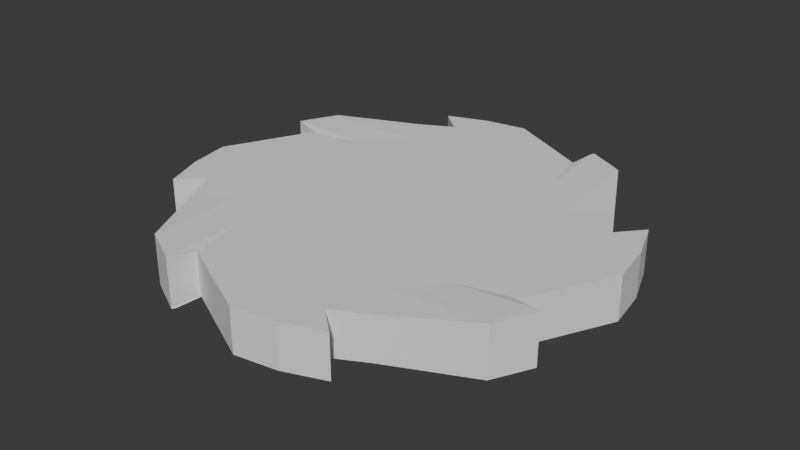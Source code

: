 # Source: top2.blend  (saved by Blender 4.5.90; exported with 4.5.12 LTS)
import bpy
from mathutils import Matrix  # noqa: F401  (used for matrix-valued properties, if any)

bpy.ops.wm.read_factory_settings(use_empty=True)
scene = bpy.context.scene
scene.name = 'Scene'

# ---- collections
col_collection = bpy.data.collections.new('Collection'); scene.collection.children.link(col_collection)

# ---- world
world_world = bpy.data.worlds.new('World'); scene.world = world_world
world_world.use_nodes = True; world_world.node_tree.nodes.clear()
_N = world_world.node_tree.nodes; _L = world_world.node_tree.links
n0 = _N.new('ShaderNodeOutputWorld'); n0.name = 'World Output'; n0.location = (200, 100)
n1 = _N.new('ShaderNodeBackground'); n1.name = 'Background'; n1.location = (-200, 100)
n1.inputs[0].default_value = (0.05088, 0.05088, 0.05088, 1.0)
_L.new(n1.outputs[0], n0.inputs[0])
n0.is_active_output = True
world_world.color = (0.05088, 0.05088, 0.05088)
world_world.sun_shadow_jitter_overblur = 0.0

# ---- meshes
me_circle = bpy.data.meshes.new('Circle')
me_circle.from_pydata([(-0.2588, 0.9659, 0.0), (-0.4423, 0.8969, 0.0), (-0.3319, 0.8012, 0.0), (-0.4818, 0.7211, 0.0), (-0.8344, 0.535, -0.01429), (-0.9227, 0.3619, -0.01429), (-0.8012, 0.3319, 0.0), (-0.9979, -0.0654, 0.0), (-0.9659, -0.2588, 0.0), (-0.8969, -0.4423, 0.0), (-0.8012, -0.3319, 0.0), (-0.7211, -0.4818, 0.0), (-0.535, -0.8344, -0.01429), (-0.3619, -0.9227, -0.01429), (-0.3319, -0.8012, 0.0), (0.0654, -0.9979, 0.0), (0.2588, -0.9659, 0.0), (0.4423, -0.8969, 0.0), (0.3319, -0.8012, 0.0), (0.4818, -0.7211, 0.0), (0.8344, -0.535, -0.01429), (0.9227, -0.3619, -0.01429), (0.8012, -0.3319, 0.0), (0.9979, 0.0654, 0.0), (0.9659, 0.2588, 0.0), (0.8969, 0.4423, 0.0), (0.8012, 0.3319, 0.0), (0.7211, 0.4818, 0.0), (0.535, 0.8344, -0.01429), (0.3619, 0.9227, -0.01429), (0.3319, 0.8012, 0.0), (-0.0654, 0.9979, 0.0), (-1.8e-09, 0.8481, 0.0), (-0.1655, 0.8318, 0.0), (-0.3246, 0.7836, 0.0), (-0.4712, 0.7052, 0.0), (-0.816, 0.5232, -0.01429), (-0.9024, 0.3539, -0.01429), (-0.7836, 0.3246, 0.0), (-0.8318, 0.1655, 0.0), (-0.8481, 2.211e-09, 0.0), (-0.8318, -0.1655, 0.0), (-0.7836, -0.3246, 0.0), (-0.7052, -0.4712, 0.0), (-0.5232, -0.816, -0.01429), (-0.3539, -0.9024, -0.01429), (-0.3246, -0.7836, 0.0), (-0.1655, -0.8318, 0.0), (-1.8e-09, -0.8481, 0.0), (0.1655, -0.8318, 0.0), (0.3246, -0.7836, 0.0), (0.4712, -0.7052, 0.0), (0.816, -0.5232, -0.01429), (0.9024, -0.3539, -0.01429), (0.7836, -0.3246, 0.0), (0.8318, -0.1655, 0.0), (0.8481, 2.211e-09, 0.0), (0.8318, 0.1655, 0.0), (0.7836, 0.3246, 0.0), (0.7052, 0.4712, 0.0), (0.5232, 0.816, -0.01429), (0.3539, 0.9024, -0.01429), (0.3246, 0.7836, 0.0), (0.1655, 0.8318, 0.0), (6.763e-10, 0.6738, 0.0), (-0.1314, 0.6608, 0.0), (-0.2578, 0.6225, 0.0), (-0.3743, 0.5602, 0.0), (-0.4764, 0.4764, 0.0), (-0.5602, 0.3743, 0.0), (-0.6225, 0.2578, 0.0), (-0.6608, 0.1314, 0.0), (-0.6738, 2.14e-09, 0.0), (-0.6608, -0.1314, 0.0), (-0.6225, -0.2578, 0.0), (-0.5602, -0.3743, 0.0), (-0.4764, -0.4764, 0.0), (-0.3743, -0.5602, 0.0), (-0.2578, -0.6225, 0.0), (-0.1314, -0.6608, 0.0), (6.763e-10, -0.6738, 0.0), (0.1314, -0.6608, 0.0), (0.2578, -0.6225, 0.0), (0.3743, -0.5602, 0.0), (0.4764, -0.4764, 0.0), (0.5602, -0.3743, 0.0), (0.6225, -0.2578, 0.0), (0.6608, -0.1314, 0.0), (0.6738, 2.14e-09, 0.0), (0.6608, 0.1314, 0.0), (0.6225, 0.2578, 0.0), (0.5602, 0.3743, 0.0), (0.4764, 0.4764, 0.0), (0.3743, 0.5602, 0.0), (0.2578, 0.6225, 0.0), (0.1314, 0.6608, 0.0), (-6.638e-10, 0.4686, 0.0), (-0.09143, 0.4596, 0.0), (-0.1793, 0.433, 0.0), (-0.2604, 0.3897, 0.0), (-0.3314, 0.3314, 0.0), (-0.3897, 0.2604, 0.0), (-0.433, 0.1793, 0.0), (-0.4596, 0.09143, 0.0), (-0.4686, -7.801e-10, 0.0), (-0.4596, -0.09143, 0.0), (-0.433, -0.1793, 0.0), (-0.3897, -0.2604, 0.0), (-0.3314, -0.3314, 0.0), (-0.2604, -0.3897, 0.0), (-0.1793, -0.433, 0.0), (-0.09143, -0.4596, 0.0), (-6.638e-10, -0.4686, 0.0), (0.09143, -0.4596, 0.0), (0.1793, -0.433, 0.0), (0.2604, -0.3897, 0.0), (0.3314, -0.3314, 0.0), (0.3897, -0.2604, 0.0), (0.433, -0.1793, 0.0), (0.4596, -0.09143, 0.0), (0.4686, -7.801e-10, 0.0), (0.4596, 0.09143, 0.0), (0.433, 0.1793, 0.0), (0.3897, 0.2604, 0.0), (0.3314, 0.3314, 0.0), (0.2604, 0.3897, 0.0), (0.1793, 0.433, 0.0), (0.09143, 0.4596, 0.0), (1.282e-09, 0.2808, 0.0), (-0.05477, 0.2754, 0.0), (-0.1074, 0.2594, 0.0), (-0.156, 0.2334, 0.0), (-0.1985, 0.1985, 0.0), (-0.2334, 0.156, 0.0), (-0.2594, 0.1074, 0.0), (-0.2754, 0.05477, 0.0), (-0.2808, 7.373e-09, 0.0), (-0.2754, -0.05477, 0.0), (-0.2594, -0.1074, 0.0), (-0.2334, -0.156, 0.0), (-0.1985, -0.1985, 0.0), (-0.156, -0.2334, 0.0), (-0.1074, -0.2594, 0.0), (-0.05477, -0.2754, 0.0), (1.282e-09, -0.2808, 0.0), (0.05477, -0.2754, 0.0), (0.1074, -0.2594, 0.0), (0.156, -0.2334, 0.0), (0.1985, -0.1985, 0.0), (0.2334, -0.156, 0.0), (0.2594, -0.1074, 0.0), (0.2754, -0.05477, 0.0), (0.2808, 7.373e-09, 0.0), (0.2754, 0.05477, 0.0), (0.2594, 0.1074, 0.0), (0.2334, 0.156, 0.0), (0.1985, 0.1985, 0.0), (0.156, 0.2334, 0.0), (0.1074, 0.2594, 0.0), (0.05477, 0.2754, 0.0), (-8.242e-09, 0.1297, 0.0), (-0.02529, 0.1272, 0.0), (-0.04962, 0.1198, 0.0), (-0.07203, 0.1078, 0.0), (-0.09168, 0.09168, 0.0), (-0.1078, 0.07203, 0.0), (-0.1198, 0.04962, 0.0), (-0.1272, 0.02529, 0.0), (-0.1297, 9.42e-09, 0.0), (-0.1272, -0.02529, 0.0), (-0.1198, -0.04962, 0.0), (-0.1078, -0.07203, 0.0), (-0.09168, -0.09168, 0.0), (-0.07203, -0.1078, 0.0), (-0.04962, -0.1198, 0.0), (-0.02529, -0.1272, 0.0), (-8.242e-09, -0.1297, 0.0), (0.02529, -0.1272, 0.0), (0.04962, -0.1198, 0.0), (0.07203, -0.1078, 0.0), (0.09168, -0.09168, 0.0), (0.1078, -0.07203, 0.0), (0.1198, -0.04962, 0.0), (0.1272, -0.02529, 0.0), (0.1297, 9.42e-09, 0.0), (0.1272, 0.02529, 0.0), (0.1198, 0.04962, 0.0), (0.1078, 0.07203, 0.0), (0.09168, 0.09168, 0.0), (0.07203, 0.1078, 0.0), (0.04962, 0.1198, 0.0), (0.02529, 0.1272, 0.0), (-0.2588, 0.9659, 0.2), (-0.4423, 0.8969, 0.2), (-0.3319, 0.8012, 0.2), (-0.4818, 0.7211, 0.2), (-0.8344, 0.535, 0.2143), (-0.9227, 0.3619, 0.2143), (-0.8012, 0.3319, 0.2), (-0.9979, -0.0654, 0.2), (-0.9659, -0.2588, 0.2), (-0.8969, -0.4423, 0.2), (-0.8012, -0.3319, 0.2), (-0.7211, -0.4818, 0.2), (-0.535, -0.8344, 0.2143), (-0.3619, -0.9227, 0.2143), (-0.3319, -0.8012, 0.2), (0.0654, -0.9979, 0.2), (0.2588, -0.9659, 0.2), (0.4423, -0.8969, 0.2), (0.3319, -0.8012, 0.2), (0.4818, -0.7211, 0.2), (0.8344, -0.535, 0.2143), (0.9227, -0.3619, 0.2143), (0.8012, -0.3319, 0.2), (0.9979, 0.0654, 0.2), (0.9659, 0.2588, 0.2), (0.8969, 0.4423, 0.2), (0.8012, 0.3319, 0.2), (0.7211, 0.4818, 0.2), (0.535, 0.8344, 0.2143), (0.3619, 0.9227, 0.2143), (0.3319, 0.8012, 0.2), (-0.0654, 0.9979, 0.2), (-1.8e-09, 0.8481, 0.2), (-0.1655, 0.8318, 0.2), (-0.3246, 0.7836, 0.2), (-0.4712, 0.7052, 0.2), (-0.816, 0.5232, 0.2143), (-0.9024, 0.3539, 0.2143), (-0.7836, 0.3246, 0.2), (-0.8318, 0.1655, 0.2), (-0.8481, 2.211e-09, 0.2), (-0.8318, -0.1655, 0.2), (-0.7836, -0.3246, 0.2), (-0.7052, -0.4712, 0.2), (-0.5232, -0.816, 0.2143), (-0.3539, -0.9024, 0.2143), (-0.3246, -0.7836, 0.2), (-0.1655, -0.8318, 0.2), (-1.8e-09, -0.8481, 0.2), (0.1655, -0.8318, 0.2), (0.3246, -0.7836, 0.2), (0.4712, -0.7052, 0.2), (0.816, -0.5232, 0.2143), (0.9024, -0.3539, 0.2143), (0.7836, -0.3246, 0.2), (0.8318, -0.1655, 0.2), (0.8481, 2.211e-09, 0.2), (0.8318, 0.1655, 0.2), (0.7836, 0.3246, 0.2), (0.7052, 0.4712, 0.2), (0.5232, 0.816, 0.2143), (0.3539, 0.9024, 0.2143), (0.3246, 0.7836, 0.2), (0.1655, 0.8318, 0.2), (6.763e-10, 0.6738, 0.2), (-0.1314, 0.6608, 0.2), (-0.2578, 0.6225, 0.2), (-0.3743, 0.5602, 0.2), (-0.4764, 0.4764, 0.2), (-0.5602, 0.3743, 0.2), (-0.6225, 0.2578, 0.2), (-0.6608, 0.1314, 0.2), (-0.6738, 2.14e-09, 0.2), (-0.6608, -0.1314, 0.2), (-0.6225, -0.2578, 0.2), (-0.5602, -0.3743, 0.2), (-0.4764, -0.4764, 0.2), (-0.3743, -0.5602, 0.2), (-0.2578, -0.6225, 0.2), (-0.1314, -0.6608, 0.2), (6.763e-10, -0.6738, 0.2), (0.1314, -0.6608, 0.2), (0.2578, -0.6225, 0.2), (0.3743, -0.5602, 0.2), (0.4764, -0.4764, 0.2), (0.5602, -0.3743, 0.2), (0.6225, -0.2578, 0.2), (0.6608, -0.1314, 0.2), (0.6738, 2.14e-09, 0.2), (0.6608, 0.1314, 0.2), (0.6225, 0.2578, 0.2), (0.5602, 0.3743, 0.2), (0.4764, 0.4764, 0.2), (0.3743, 0.5602, 0.2), (0.2578, 0.6225, 0.2), (0.1314, 0.6608, 0.2), (-6.638e-10, 0.4686, 0.2), (-0.09143, 0.4596, 0.2), (-0.1793, 0.433, 0.2), (-0.2604, 0.3897, 0.2), (-0.3314, 0.3314, 0.2), (-0.3897, 0.2604, 0.2), (-0.433, 0.1793, 0.2), (-0.4596, 0.09143, 0.2), (-0.4686, -7.801e-10, 0.2), (-0.4596, -0.09143, 0.2), (-0.433, -0.1793, 0.2), (-0.3897, -0.2604, 0.2), (-0.3314, -0.3314, 0.2), (-0.2604, -0.3897, 0.2), (-0.1793, -0.433, 0.2), (-0.09143, -0.4596, 0.2), (-6.638e-10, -0.4686, 0.2), (0.09143, -0.4596, 0.2), (0.1793, -0.433, 0.2), (0.2604, -0.3897, 0.2), (0.3314, -0.3314, 0.2), (0.3897, -0.2604, 0.2), (0.433, -0.1793, 0.2), (0.4596, -0.09143, 0.2), (0.4686, -7.801e-10, 0.2), (0.4596, 0.09143, 0.2), (0.433, 0.1793, 0.2), (0.3897, 0.2604, 0.2), (0.3314, 0.3314, 0.2), (0.2604, 0.3897, 0.2), (0.1793, 0.433, 0.2), (0.09143, 0.4596, 0.2), (1.282e-09, 0.2808, 0.2), (-0.05477, 0.2754, 0.2), (-0.1074, 0.2594, 0.2), (-0.156, 0.2334, 0.2), (-0.1985, 0.1985, 0.2), (-0.2334, 0.156, 0.2), (-0.2594, 0.1074, 0.2), (-0.2754, 0.05477, 0.2), (-0.2808, 7.373e-09, 0.2), (-0.2754, -0.05477, 0.2), (-0.2594, -0.1074, 0.2), (-0.2334, -0.156, 0.2), (-0.1985, -0.1985, 0.2), (-0.156, -0.2334, 0.2), (-0.1074, -0.2594, 0.2), (-0.05477, -0.2754, 0.2), (1.282e-09, -0.2808, 0.2), (0.05477, -0.2754, 0.2), (0.1074, -0.2594, 0.2), (0.156, -0.2334, 0.2), (0.1985, -0.1985, 0.2), (0.2334, -0.156, 0.2), (0.2594, -0.1074, 0.2), (0.2754, -0.05477, 0.2), (0.2808, 7.373e-09, 0.2), (0.2754, 0.05477, 0.2), (0.2594, 0.1074, 0.2), (0.2334, 0.156, 0.2), (0.1985, 0.1985, 0.2), (0.156, 0.2334, 0.2), (0.1074, 0.2594, 0.2), (0.05477, 0.2754, 0.2), (-8.242e-09, 0.1297, 0.2), (-0.02529, 0.1272, 0.2), (-0.04962, 0.1198, 0.2), (-0.07203, 0.1078, 0.2), (-0.09168, 0.09168, 0.2), (-0.1078, 0.07203, 0.2), (-0.1198, 0.04962, 0.2), (-0.1272, 0.02529, 0.2), (-0.1297, 9.42e-09, 0.2), (-0.1272, -0.02529, 0.2), (-0.1198, -0.04962, 0.2), (-0.1078, -0.07203, 0.2), (-0.09168, -0.09168, 0.2), (-0.07203, -0.1078, 0.2), (-0.04962, -0.1198, 0.2), (-0.02529, -0.1272, 0.2), (-8.242e-09, -0.1297, 0.2), (0.02529, -0.1272, 0.2), (0.04962, -0.1198, 0.2), (0.07203, -0.1078, 0.2), (0.09168, -0.09168, 0.2), (0.1078, -0.07203, 0.2), (0.1198, -0.04962, 0.2), (0.1272, -0.02529, 0.2), (0.1297, 9.42e-09, 0.2), (0.1272, 0.02529, 0.2), (0.1198, 0.04962, 0.2), (0.1078, 0.07203, 0.2), (0.09168, 0.09168, 0.2), (0.07203, 0.1078, 0.2), (0.04962, 0.1198, 0.2), (0.02529, 0.1272, 0.2)], [], [(24, 23, 55, 56), (11, 10, 42, 43), (25, 24, 56, 57), (12, 11, 43, 44), (26, 25, 57, 58), (13, 12, 44, 45), (27, 26, 58, 59), (14, 13, 45, 46), (1, 0, 32, 33), (28, 27, 59, 60), (15, 14, 46, 47), (2, 1, 33, 34), (29, 28, 60, 61), (16, 15, 47, 48), (3, 2, 34, 35), (30, 29, 61, 62), (17, 16, 48, 49), (4, 3, 35, 36), (31, 30, 62, 63), (18, 17, 49, 50), (5, 4, 36, 37), (0, 31, 63, 32), (19, 18, 50, 51), (6, 5, 37, 38), (20, 19, 51, 52), (7, 6, 38, 39), (21, 20, 52, 53), (8, 7, 39, 40), (22, 21, 53, 54), (9, 8, 40, 41), (23, 22, 54, 55), (10, 9, 41, 42), (37, 36, 68, 69), (32, 63, 95, 64), (51, 50, 82, 83), (38, 37, 69, 70), (52, 51, 83, 84), (39, 38, 70, 71), (53, 52, 84, 85), (40, 39, 71, 72), (54, 53, 85, 86), (41, 40, 72, 73), (55, 54, 86, 87), (42, 41, 73, 74), (56, 55, 87, 88), (43, 42, 74, 75), (57, 56, 88, 89), (44, 43, 75, 76), (58, 57, 89, 90), (45, 44, 76, 77), (59, 58, 90, 91), (46, 45, 77, 78), (33, 32, 64, 65), (60, 59, 91, 92), (47, 46, 78, 79), (34, 33, 65, 66), (61, 60, 92, 93), (48, 47, 79, 80), (35, 34, 66, 67), (62, 61, 93, 94), (49, 48, 80, 81), (36, 35, 67, 68), (63, 62, 94, 95), (50, 49, 81, 82), (72, 71, 103, 104), (86, 85, 117, 118), (73, 72, 104, 105), (87, 86, 118, 119), (74, 73, 105, 106), (88, 87, 119, 120), (75, 74, 106, 107), (89, 88, 120, 121), (76, 75, 107, 108), (90, 89, 121, 122), (77, 76, 108, 109), (91, 90, 122, 123), (78, 77, 109, 110), (65, 64, 96, 97), (92, 91, 123, 124), (79, 78, 110, 111), (66, 65, 97, 98), (93, 92, 124, 125), (80, 79, 111, 112), (67, 66, 98, 99), (94, 93, 125, 126), (81, 80, 112, 113), (68, 67, 99, 100), (95, 94, 126, 127), (82, 81, 113, 114), (69, 68, 100, 101), (64, 95, 127, 96), (83, 82, 114, 115), (70, 69, 101, 102), (84, 83, 115, 116), (71, 70, 102, 103), (85, 84, 116, 117), (107, 106, 138, 139), (121, 120, 152, 153), (108, 107, 139, 140), (122, 121, 153, 154), (109, 108, 140, 141), (123, 122, 154, 155), (110, 109, 141, 142), (97, 96, 128, 129), (124, 123, 155, 156), (111, 110, 142, 143), (98, 97, 129, 130), (125, 124, 156, 157), (112, 111, 143, 144), (99, 98, 130, 131), (126, 125, 157, 158), (113, 112, 144, 145), (100, 99, 131, 132), (127, 126, 158, 159), (114, 113, 145, 146), (101, 100, 132, 133), (96, 127, 159, 128), (115, 114, 146, 147), (102, 101, 133, 134), (116, 115, 147, 148), (103, 102, 134, 135), (117, 116, 148, 149), (104, 103, 135, 136), (118, 117, 149, 150), (105, 104, 136, 137), (119, 118, 150, 151), (106, 105, 137, 138), (120, 119, 151, 152), (142, 141, 173, 174), (129, 128, 160, 161), (156, 155, 187, 188), (143, 142, 174, 175), (130, 129, 161, 162), (157, 156, 188, 189), (144, 143, 175, 176), (131, 130, 162, 163), (158, 157, 189, 190), (145, 144, 176, 177), (132, 131, 163, 164), (159, 158, 190, 191), (146, 145, 177, 178), (133, 132, 164, 165), (128, 159, 191, 160), (147, 146, 178, 179), (134, 133, 165, 166), (148, 147, 179, 180), (135, 134, 166, 167), (149, 148, 180, 181), (136, 135, 167, 168), (150, 149, 181, 182), (137, 136, 168, 169), (151, 150, 182, 183), (138, 137, 169, 170), (152, 151, 183, 184), (139, 138, 170, 171), (153, 152, 184, 185), (140, 139, 171, 172), (154, 153, 185, 186), (141, 140, 172, 173), (155, 154, 186, 187), (161, 160, 191, 190, 189, 188, 187, 186, 185, 184, 183, 182, 181, 180, 179, 178, 177, 176, 175, 174, 173, 172, 171, 170, 169, 168, 167, 166, 165, 164, 163, 162), (216, 248, 247, 215), (203, 235, 234, 202), (217, 249, 248, 216), (204, 236, 235, 203), (218, 250, 249, 217), (205, 237, 236, 204), (219, 251, 250, 218), (206, 238, 237, 205), (193, 225, 224, 192), (220, 252, 251, 219), (207, 239, 238, 206), (194, 226, 225, 193), (221, 253, 252, 220), (208, 240, 239, 207), (195, 227, 226, 194), (222, 254, 253, 221), (209, 241, 240, 208), (196, 228, 227, 195), (223, 255, 254, 222), (210, 242, 241, 209), (197, 229, 228, 196), (192, 224, 255, 223), (211, 243, 242, 210), (198, 230, 229, 197), (212, 244, 243, 211), (199, 231, 230, 198), (213, 245, 244, 212), (200, 232, 231, 199), (214, 246, 245, 213), (201, 233, 232, 200), (215, 247, 246, 214), (202, 234, 233, 201), (229, 261, 260, 228), (224, 256, 287, 255), (243, 275, 274, 242), (230, 262, 261, 229), (244, 276, 275, 243), (231, 263, 262, 230), (245, 277, 276, 244), (232, 264, 263, 231), (246, 278, 277, 245), (233, 265, 264, 232), (247, 279, 278, 246), (234, 266, 265, 233), (248, 280, 279, 247), (235, 267, 266, 234), (249, 281, 280, 248), (236, 268, 267, 235), (250, 282, 281, 249), (237, 269, 268, 236), (251, 283, 282, 250), (238, 270, 269, 237), (225, 257, 256, 224), (252, 284, 283, 251), (239, 271, 270, 238), (226, 258, 257, 225), (253, 285, 284, 252), (240, 272, 271, 239), (227, 259, 258, 226), (254, 286, 285, 253), (241, 273, 272, 240), (228, 260, 259, 227), (255, 287, 286, 254), (242, 274, 273, 241), (264, 296, 295, 263), (278, 310, 309, 277), (265, 297, 296, 264), (279, 311, 310, 278), (266, 298, 297, 265), (280, 312, 311, 279), (267, 299, 298, 266), (281, 313, 312, 280), (268, 300, 299, 267), (282, 314, 313, 281), (269, 301, 300, 268), (283, 315, 314, 282), (270, 302, 301, 269), (257, 289, 288, 256), (284, 316, 315, 283), (271, 303, 302, 270), (258, 290, 289, 257), (285, 317, 316, 284), (272, 304, 303, 271), (259, 291, 290, 258), (286, 318, 317, 285), (273, 305, 304, 272), (260, 292, 291, 259), (287, 319, 318, 286), (274, 306, 305, 273), (261, 293, 292, 260), (256, 288, 319, 287), (275, 307, 306, 274), (262, 294, 293, 261), (276, 308, 307, 275), (263, 295, 294, 262), (277, 309, 308, 276), (299, 331, 330, 298), (313, 345, 344, 312), (300, 332, 331, 299), (314, 346, 345, 313), (301, 333, 332, 300), (315, 347, 346, 314), (302, 334, 333, 301), (289, 321, 320, 288), (316, 348, 347, 315), (303, 335, 334, 302), (290, 322, 321, 289), (317, 349, 348, 316), (304, 336, 335, 303), (291, 323, 322, 290), (318, 350, 349, 317), (305, 337, 336, 304), (292, 324, 323, 291), (319, 351, 350, 318), (306, 338, 337, 305), (293, 325, 324, 292), (288, 320, 351, 319), (307, 339, 338, 306), (294, 326, 325, 293), (308, 340, 339, 307), (295, 327, 326, 294), (309, 341, 340, 308), (296, 328, 327, 295), (310, 342, 341, 309), (297, 329, 328, 296), (311, 343, 342, 310), (298, 330, 329, 297), (312, 344, 343, 311), (334, 366, 365, 333), (321, 353, 352, 320), (348, 380, 379, 347), (335, 367, 366, 334), (322, 354, 353, 321), (349, 381, 380, 348), (336, 368, 367, 335), (323, 355, 354, 322), (350, 382, 381, 349), (337, 369, 368, 336), (324, 356, 355, 323), (351, 383, 382, 350), (338, 370, 369, 337), (325, 357, 356, 324), (320, 352, 383, 351), (339, 371, 370, 338), (326, 358, 357, 325), (340, 372, 371, 339), (327, 359, 358, 326), (341, 373, 372, 340), (328, 360, 359, 327), (342, 374, 373, 341), (329, 361, 360, 328), (343, 375, 374, 342), (330, 362, 361, 329), (344, 376, 375, 343), (331, 363, 362, 330), (345, 377, 376, 344), (332, 364, 363, 331), (346, 378, 377, 345), (333, 365, 364, 332), (347, 379, 378, 346), (353, 354, 355, 356, 357, 358, 359, 360, 361, 362, 363, 364, 365, 366, 367, 368, 369, 370, 371, 372, 373, 374, 375, 376, 377, 378, 379, 380, 381, 382, 383, 352), (0, 1, 193, 192), (1, 2, 194, 193), (2, 3, 195, 194), (3, 4, 196, 195), (4, 5, 197, 196), (5, 6, 198, 197), (6, 7, 199, 198), (7, 8, 200, 199), (8, 9, 201, 200), (9, 10, 202, 201), (10, 11, 203, 202), (11, 12, 204, 203), (12, 13, 205, 204), (13, 14, 206, 205), (14, 15, 207, 206), (15, 16, 208, 207), (16, 17, 209, 208), (17, 18, 210, 209), (18, 19, 211, 210), (19, 20, 212, 211), (20, 21, 213, 212), (21, 22, 214, 213), (22, 23, 215, 214), (23, 24, 216, 215), (24, 25, 217, 216), (25, 26, 218, 217), (26, 27, 219, 218), (27, 28, 220, 219), (28, 29, 221, 220), (29, 30, 222, 221), (30, 31, 223, 222), (31, 0, 192, 223)])
_uv = me_circle.uv_layers.new(name='UVMap')
_uv.uv.foreach_set('vector', [0.01921, 0.6288, 0.04729, 0.5861, 0.1199, 0.5712, 0.08753, 0.6001, 0.4733, 0.7852, 0.4622, 0.8281, 0.4575, 0.8264, 0.4684, 0.7844, -6.368e-09, 0.6762, 0.01921, 0.6288, 0.08753, 0.6001, 0.0614, 0.6346, 0.5, 0.6847, 0.4733, 0.7852, 0.4684, 0.7844, 0.4945, 0.6862, 0.03784, 0.6719, -6.368e-09, 0.6762, 0.0614, 0.6346, 0.04252, 0.6736, 0.4825, 0.6372, 0.5, 0.6847, 0.4945, 0.6862, 0.4773, 0.6397, 0.02668, 0.7148, 0.03784, 0.6719, 0.04252, 0.6736, 0.03161, 0.7156, 0.6117, 0.3616, 0.6117, 0.329, 0.6125, 0.3346, 0.6125, 0.3665, 0.1762, 1.0, 0.1288, 0.9808, 0.1001, 0.9125, 0.1346, 0.9386, 1.319e-09, 0.8153, 0.02668, 0.7148, 0.03161, 0.7156, 0.005514, 0.8138, 0.4139, 0.5473, 0.4552, 0.6552, 0.4507, 0.6573, 0.4288, 0.6199, 0.1719, 0.9622, 0.1762, 1.0, 0.1346, 0.9386, 0.1736, 0.9575, 0.01754, 0.8628, 1.319e-09, 0.8153, 0.005514, 0.8138, 0.02266, 0.8603, 0.3712, 0.5192, 0.4139, 0.5473, 0.4288, 0.6199, 0.3999, 0.5875, 0.2148, 0.9733, 0.1719, 0.9622, 0.1736, 0.9575, 0.2156, 0.9684, 0.6125, 0.1837, 0.6125, 0.2163, 0.6117, 0.2107, 0.6117, 0.1788, 0.3238, 0.5, 0.3712, 0.5192, 0.3999, 0.5875, 0.3654, 0.5614, 0.3153, 1.0, 0.2148, 0.9733, 0.2156, 0.9684, 0.3138, 0.9945, 0.08611, 0.9527, 0.04477, 0.8448, 0.04929, 0.8427, 0.07124, 0.8801, 0.3281, 0.5378, 0.3238, 0.5, 0.3654, 0.5614, 0.3264, 0.5425, 0.3628, 0.9825, 0.3153, 1.0, 0.3138, 0.9945, 0.3603, 0.9773, 0.1288, 0.9808, 0.08611, 0.9527, 0.07124, 0.8801, 0.1001, 0.9125, 0.2852, 0.5267, 0.3281, 0.5378, 0.3264, 0.5425, 0.2844, 0.5316, 0.6125, 0.409, 0.6125, 0.4416, 0.6117, 0.436, 0.6117, 0.4041, 0.1847, 0.5, 0.2852, 0.5267, 0.2844, 0.5316, 0.1862, 0.5055, 0.4527, 0.9139, 0.3448, 0.9552, 0.3427, 0.9507, 0.3801, 0.9288, 0.1372, 0.5175, 0.1847, 0.5, 0.1862, 0.5055, 0.1397, 0.5227, 0.4808, 0.8712, 0.4527, 0.9139, 0.3801, 0.9288, 0.4125, 0.8999, 0.6117, 0.2865, 0.6117, 0.2539, 0.6125, 0.2595, 0.6125, 0.2914, 0.5, 0.8238, 0.4808, 0.8712, 0.4125, 0.8999, 0.4386, 0.8654, 0.04729, 0.5861, 0.1552, 0.5448, 0.1573, 0.5493, 0.1199, 0.5712, 0.4622, 0.8281, 0.5, 0.8238, 0.4386, 0.8654, 0.4575, 0.8264, 0.3603, 0.9773, 0.3138, 0.9945, 0.257, 0.9255, 0.2911, 0.9207, 0.1001, 0.9125, 0.07124, 0.8801, 0.108, 0.8533, 0.1309, 0.8791, 0.2844, 0.5316, 0.3264, 0.5425, 0.3107, 0.5852, 0.2773, 0.5765, 0.3427, 0.9507, 0.3603, 0.9773, 0.2911, 0.9207, 0.3237, 0.9094, 0.1862, 0.5055, 0.2844, 0.5316, 0.2773, 0.5765, 0.243, 0.5745, 0.3801, 0.9288, 0.3427, 0.9507, 0.3237, 0.9094, 0.3533, 0.892, 0.1397, 0.5227, 0.1862, 0.5055, 0.243, 0.5745, 0.2089, 0.5793, 0.4125, 0.8999, 0.3801, 0.9288, 0.3533, 0.892, 0.3791, 0.8691, 0.1573, 0.5493, 0.1397, 0.5227, 0.2089, 0.5793, 0.1763, 0.5906, 0.4386, 0.8654, 0.4125, 0.8999, 0.3791, 0.8691, 0.3998, 0.8417, 0.1199, 0.5712, 0.1573, 0.5493, 0.1763, 0.5906, 0.1467, 0.608, 0.4575, 0.8264, 0.4386, 0.8654, 0.3998, 0.8417, 0.4148, 0.8107, 0.08753, 0.6001, 0.1199, 0.5712, 0.1467, 0.608, 0.1209, 0.6309, 0.4684, 0.7844, 0.4575, 0.8264, 0.4148, 0.8107, 0.4235, 0.7773, 0.0614, 0.6346, 0.08753, 0.6001, 0.1209, 0.6309, 0.1002, 0.6583, 0.4945, 0.6862, 0.4684, 0.7844, 0.4235, 0.7773, 0.4255, 0.743, 0.04252, 0.6736, 0.0614, 0.6346, 0.1002, 0.6583, 0.08517, 0.6893, 0.4773, 0.6397, 0.4945, 0.6862, 0.4255, 0.743, 0.4207, 0.7089, 0.03161, 0.7156, 0.04252, 0.6736, 0.08517, 0.6893, 0.07651, 0.7227, 0.4507, 0.6573, 0.4773, 0.6397, 0.4207, 0.7089, 0.4094, 0.6763, 0.1346, 0.9386, 0.1001, 0.9125, 0.1309, 0.8791, 0.1583, 0.8998, 0.005514, 0.8138, 0.03161, 0.7156, 0.07651, 0.7227, 0.07451, 0.757, 0.4288, 0.6199, 0.4507, 0.6573, 0.4094, 0.6763, 0.392, 0.6467, 0.1736, 0.9575, 0.1346, 0.9386, 0.1583, 0.8998, 0.1893, 0.9148, 0.02266, 0.8603, 0.005514, 0.8138, 0.07451, 0.757, 0.07925, 0.7911, 0.3999, 0.5875, 0.4288, 0.6199, 0.392, 0.6467, 0.3691, 0.6209, 0.2156, 0.9684, 0.1736, 0.9575, 0.1893, 0.9148, 0.2227, 0.9235, 0.04929, 0.8427, 0.02266, 0.8603, 0.07925, 0.7911, 0.09056, 0.8237, 0.3654, 0.5614, 0.3999, 0.5875, 0.3691, 0.6209, 0.3417, 0.6002, 0.3138, 0.9945, 0.2156, 0.9684, 0.2227, 0.9235, 0.257, 0.9255, 0.07124, 0.8801, 0.04929, 0.8427, 0.09056, 0.8237, 0.108, 0.8533, 0.3264, 0.5425, 0.3654, 0.5614, 0.3417, 0.6002, 0.3107, 0.5852, 0.3791, 0.8691, 0.3533, 0.892, 0.3219, 0.8488, 0.3398, 0.8329, 0.1763, 0.5906, 0.2089, 0.5793, 0.2214, 0.6312, 0.1988, 0.6391, 0.3998, 0.8417, 0.3791, 0.8691, 0.3398, 0.8329, 0.3542, 0.8137, 0.1467, 0.608, 0.1763, 0.5906, 0.1988, 0.6391, 0.1781, 0.6512, 0.4148, 0.8107, 0.3998, 0.8417, 0.3542, 0.8137, 0.3646, 0.7922, 0.1209, 0.6309, 0.1467, 0.608, 0.1781, 0.6512, 0.1602, 0.6671, 0.4235, 0.7773, 0.4148, 0.8107, 0.3646, 0.7922, 0.3707, 0.769, 0.1002, 0.6583, 0.1209, 0.6309, 0.1602, 0.6671, 0.1458, 0.6863, 0.4255, 0.743, 0.4235, 0.7773, 0.3707, 0.769, 0.3721, 0.7451, 0.08517, 0.6893, 0.1002, 0.6583, 0.1458, 0.6863, 0.1354, 0.7078, 0.4207, 0.7089, 0.4255, 0.743, 0.3721, 0.7451, 0.3688, 0.7214, 0.07651, 0.7227, 0.08517, 0.6893, 0.1354, 0.7078, 0.1293, 0.731, 0.4094, 0.6763, 0.4207, 0.7089, 0.3688, 0.7214, 0.3609, 0.6988, 0.1583, 0.8998, 0.1309, 0.8791, 0.1671, 0.8398, 0.1863, 0.8542, 0.07451, 0.757, 0.07651, 0.7227, 0.1293, 0.731, 0.1279, 0.7549, 0.392, 0.6467, 0.4094, 0.6763, 0.3609, 0.6988, 0.3488, 0.6781, 0.1893, 0.9148, 0.1583, 0.8998, 0.1863, 0.8542, 0.2078, 0.8646, 0.07925, 0.7911, 0.07451, 0.757, 0.1279, 0.7549, 0.1312, 0.7786, 0.3691, 0.6209, 0.392, 0.6467, 0.3488, 0.6781, 0.3329, 0.6602, 0.2227, 0.9235, 0.1893, 0.9148, 0.2078, 0.8646, 0.231, 0.8707, 0.09056, 0.8237, 0.07925, 0.7911, 0.1312, 0.7786, 0.1391, 0.8012, 0.3417, 0.6002, 0.3691, 0.6209, 0.3329, 0.6602, 0.3137, 0.6458, 0.257, 0.9255, 0.2227, 0.9235, 0.231, 0.8707, 0.2549, 0.8721, 0.108, 0.8533, 0.09056, 0.8237, 0.1391, 0.8012, 0.1512, 0.8219, 0.3107, 0.5852, 0.3417, 0.6002, 0.3137, 0.6458, 0.2922, 0.6354, 0.2911, 0.9207, 0.257, 0.9255, 0.2549, 0.8721, 0.2786, 0.8688, 0.1309, 0.8791, 0.108, 0.8533, 0.1512, 0.8219, 0.1671, 0.8398, 0.2773, 0.5765, 0.3107, 0.5852, 0.2922, 0.6354, 0.269, 0.6293, 0.3237, 0.9094, 0.2911, 0.9207, 0.2786, 0.8688, 0.3012, 0.8609, 0.243, 0.5745, 0.2773, 0.5765, 0.269, 0.6293, 0.2451, 0.6279, 0.3533, 0.892, 0.3237, 0.9094, 0.3012, 0.8609, 0.3219, 0.8488, 0.2089, 0.5793, 0.243, 0.5745, 0.2451, 0.6279, 0.2214, 0.6312, 0.3707, 0.769, 0.3646, 0.7922, 0.3187, 0.7753, 0.3223, 0.7614, 0.1458, 0.6863, 0.1602, 0.6671, 0.1962, 0.7004, 0.1876, 0.7118, 0.3721, 0.7451, 0.3707, 0.769, 0.3223, 0.7614, 0.3231, 0.7471, 0.1354, 0.7078, 0.1458, 0.6863, 0.1876, 0.7118, 0.1813, 0.7247, 0.3688, 0.7214, 0.3721, 0.7451, 0.3231, 0.7471, 0.3212, 0.7329, 0.1293, 0.731, 0.1354, 0.7078, 0.1813, 0.7247, 0.1777, 0.7386, 0.3609, 0.6988, 0.3688, 0.7214, 0.3212, 0.7329, 0.3164, 0.7193, 0.1863, 0.8542, 0.1671, 0.8398, 0.2004, 0.8038, 0.2118, 0.8124, 0.1279, 0.7549, 0.1293, 0.731, 0.1777, 0.7386, 0.1769, 0.7529, 0.3488, 0.6781, 0.3609, 0.6988, 0.3164, 0.7193, 0.3092, 0.7069, 0.2078, 0.8646, 0.1863, 0.8542, 0.2118, 0.8124, 0.2247, 0.8187, 0.1312, 0.7786, 0.1279, 0.7549, 0.1769, 0.7529, 0.1788, 0.7671, 0.3329, 0.6602, 0.3488, 0.6781, 0.3092, 0.7069, 0.2996, 0.6962, 0.231, 0.8707, 0.2078, 0.8646, 0.2247, 0.8187, 0.2386, 0.8223, 0.1391, 0.8012, 0.1312, 0.7786, 0.1788, 0.7671, 0.1836, 0.7807, 0.3137, 0.6458, 0.3329, 0.6602, 0.2996, 0.6962, 0.2882, 0.6876, 0.2549, 0.8721, 0.231, 0.8707, 0.2386, 0.8223, 0.2529, 0.8231, 0.1512, 0.8219, 0.1391, 0.8012, 0.1836, 0.7807, 0.1908, 0.7931, 0.2922, 0.6354, 0.3137, 0.6458, 0.2882, 0.6876, 0.2753, 0.6813, 0.2786, 0.8688, 0.2549, 0.8721, 0.2529, 0.8231, 0.2671, 0.8212, 0.1671, 0.8398, 0.1512, 0.8219, 0.1908, 0.7931, 0.2004, 0.8038, 0.269, 0.6293, 0.2922, 0.6354, 0.2753, 0.6813, 0.2614, 0.6777, 0.3012, 0.8609, 0.2786, 0.8688, 0.2671, 0.8212, 0.2807, 0.8164, 0.2451, 0.6279, 0.269, 0.6293, 0.2614, 0.6777, 0.2471, 0.6769, 0.3219, 0.8488, 0.3012, 0.8609, 0.2807, 0.8164, 0.2931, 0.8092, 0.2214, 0.6312, 0.2451, 0.6279, 0.2471, 0.6769, 0.2329, 0.6788, 0.3398, 0.8329, 0.3219, 0.8488, 0.2931, 0.8092, 0.3038, 0.7996, 0.1988, 0.6391, 0.2214, 0.6312, 0.2329, 0.6788, 0.2193, 0.6836, 0.3542, 0.8137, 0.3398, 0.8329, 0.3038, 0.7996, 0.3124, 0.7882, 0.1781, 0.6512, 0.1988, 0.6391, 0.2193, 0.6836, 0.2069, 0.6908, 0.3646, 0.7922, 0.3542, 0.8137, 0.3124, 0.7882, 0.3187, 0.7753, 0.1602, 0.6671, 0.1781, 0.6512, 0.2069, 0.6908, 0.1962, 0.7004, 0.3164, 0.7193, 0.3212, 0.7329, 0.2829, 0.7421, 0.2807, 0.7358, 0.2118, 0.8124, 0.2004, 0.8038, 0.2271, 0.7748, 0.2324, 0.7788, 0.1769, 0.7529, 0.1777, 0.7386, 0.2166, 0.7447, 0.2162, 0.7514, 0.3092, 0.7069, 0.3164, 0.7193, 0.2807, 0.7358, 0.2773, 0.7301, 0.2247, 0.8187, 0.2118, 0.8124, 0.2324, 0.7788, 0.2383, 0.7817, 0.1788, 0.7671, 0.1769, 0.7529, 0.2162, 0.7514, 0.2171, 0.7579, 0.2996, 0.6962, 0.3092, 0.7069, 0.2773, 0.7301, 0.2729, 0.7252, 0.2386, 0.8223, 0.2247, 0.8187, 0.2383, 0.7817, 0.2447, 0.7834, 0.1836, 0.7807, 0.1788, 0.7671, 0.2171, 0.7579, 0.2193, 0.7642, 0.2882, 0.6876, 0.2996, 0.6962, 0.2729, 0.7252, 0.2676, 0.7212, 0.2529, 0.8231, 0.2386, 0.8223, 0.2447, 0.7834, 0.2514, 0.7838, 0.1908, 0.7931, 0.1836, 0.7807, 0.2193, 0.7642, 0.2227, 0.7699, 0.2753, 0.6813, 0.2882, 0.6876, 0.2676, 0.7212, 0.2617, 0.7183, 0.2671, 0.8212, 0.2529, 0.8231, 0.2514, 0.7838, 0.2579, 0.7829, 0.2004, 0.8038, 0.1908, 0.7931, 0.2227, 0.7699, 0.2271, 0.7748, 0.2614, 0.6777, 0.2753, 0.6813, 0.2617, 0.7183, 0.2553, 0.7166, 0.2807, 0.8164, 0.2671, 0.8212, 0.2579, 0.7829, 0.2642, 0.7807, 0.2471, 0.6769, 0.2614, 0.6777, 0.2553, 0.7166, 0.2486, 0.7162, 0.2931, 0.8092, 0.2807, 0.8164, 0.2642, 0.7807, 0.2699, 0.7773, 0.2329, 0.6788, 0.2471, 0.6769, 0.2486, 0.7162, 0.2421, 0.7171, 0.3038, 0.7996, 0.2931, 0.8092, 0.2699, 0.7773, 0.2748, 0.7729, 0.2193, 0.6836, 0.2329, 0.6788, 0.2421, 0.7171, 0.2358, 0.7193, 0.3124, 0.7882, 0.3038, 0.7996, 0.2748, 0.7729, 0.2788, 0.7676, 0.2069, 0.6908, 0.2193, 0.6836, 0.2358, 0.7193, 0.2301, 0.7227, 0.3187, 0.7753, 0.3124, 0.7882, 0.2788, 0.7676, 0.2817, 0.7617, 0.1962, 0.7004, 0.2069, 0.6908, 0.2301, 0.7227, 0.2252, 0.7271, 0.3223, 0.7614, 0.3187, 0.7753, 0.2817, 0.7617, 0.2834, 0.7553, 0.1876, 0.7118, 0.1962, 0.7004, 0.2252, 0.7271, 0.2212, 0.7324, 0.3231, 0.7471, 0.3223, 0.7614, 0.2834, 0.7553, 0.2838, 0.7486, 0.1813, 0.7247, 0.1876, 0.7118, 0.2212, 0.7324, 0.2183, 0.7383, 0.3212, 0.7329, 0.3231, 0.7471, 0.2838, 0.7486, 0.2829, 0.7421, 0.1777, 0.7386, 0.1813, 0.7247, 0.2183, 0.7383, 0.2166, 0.7447, 0.2324, 0.7788, 0.2271, 0.7748, 0.2227, 0.7699, 0.2193, 0.7642, 0.2171, 0.7579, 0.2162, 0.7514, 0.2166, 0.7447, 0.2183, 0.7383, 0.2212, 0.7324, 0.2252, 0.7271, 0.2301, 0.7227, 0.2358, 0.7193, 0.2421, 0.7171, 0.2486, 0.7162, 0.2553, 0.7166, 0.2617, 0.7183, 0.2676, 0.7212, 0.2729, 0.7252, 0.2773, 0.7301, 0.2807, 0.7358, 0.2829, 0.7421, 0.2838, 0.7486, 0.2834, 0.7553, 0.2817, 0.7617, 0.2788, 0.7676, 0.2748, 0.7729, 0.2699, 0.7773, 0.2642, 0.7807, 0.2579, 0.7829, 0.2514, 0.7838, 0.2447, 0.7834, 0.2383, 0.7817, 0.3712, 0.4808, 0.3999, 0.4125, 0.4288, 0.3801, 0.4139, 0.4527, 0.2148, 0.02668, 0.2156, 0.03161, 0.1736, 0.04252, 0.1719, 0.03784, 0.3238, 0.5, 0.3654, 0.4386, 0.3999, 0.4125, 0.3712, 0.4808, 0.3153, 1.275e-08, 0.3138, 0.005514, 0.2156, 0.03161, 0.2148, 0.02668, 0.3281, 0.4622, 0.3264, 0.4575, 0.3654, 0.4386, 0.3238, 0.5, 0.3628, 0.01754, 0.3603, 0.02266, 0.3138, 0.005514, 0.3153, 1.275e-08, 0.2852, 0.4733, 0.2844, 0.4684, 0.3264, 0.4575, 0.3281, 0.4622, 0.6125, 0.2489, 0.6117, 0.2539, 0.6117, 0.222, 0.6125, 0.2163, 2.1e-08, 0.3238, 0.0614, 0.3654, 0.08753, 0.3999, 0.01921, 0.3712, 0.1847, 0.5, 0.1862, 0.4945, 0.2844, 0.4684, 0.2852, 0.4733, 0.4527, 0.08611, 0.3801, 0.07124, 0.3427, 0.04929, 0.3448, 0.04477, 0.03784, 0.3281, 0.04252, 0.3264, 0.0614, 0.3654, 2.1e-08, 0.3238, 0.1372, 0.4825, 0.1397, 0.4773, 0.1862, 0.4945, 0.1847, 0.5, 0.4808, 0.1288, 0.4125, 0.1001, 0.3801, 0.07124, 0.4527, 0.08611, 0.02668, 0.2852, 0.03161, 0.2844, 0.04252, 0.3264, 0.03784, 0.3281, 0.6117, 0.3715, 0.6125, 0.3665, 0.6125, 0.3984, 0.6117, 0.4041, 0.5, 0.1762, 0.4386, 0.1346, 0.4125, 0.1001, 0.4808, 0.1288, 2.33e-08, 0.1847, 0.005514, 0.1862, 0.03161, 0.2844, 0.02668, 0.2852, 0.04729, 0.4139, 0.1199, 0.4288, 0.1573, 0.4507, 0.1552, 0.4552, 0.4622, 0.1719, 0.4575, 0.1736, 0.4386, 0.1346, 0.5, 0.1762, 0.01754, 0.1372, 0.02266, 0.1397, 0.005514, 0.1862, 2.33e-08, 0.1847, 0.01921, 0.3712, 0.08753, 0.3999, 0.1199, 0.4288, 0.04729, 0.4139, 0.4733, 0.2148, 0.4684, 0.2156, 0.4575, 0.1736, 0.4622, 0.1719, 0.6117, 0.4466, 0.6125, 0.4416, 0.6125, 0.4735, 0.6117, 0.4792, 0.5, 0.3153, 0.4945, 0.3138, 0.4684, 0.2156, 0.4733, 0.2148, 0.08611, 0.04729, 0.07124, 0.1199, 0.04929, 0.1573, 0.04477, 0.1552, 0.4825, 0.3628, 0.4773, 0.3603, 0.4945, 0.3138, 0.5, 0.3153, 0.1288, 0.01921, 0.1001, 0.08753, 0.07124, 0.1199, 0.08611, 0.04729, 0.6125, 0.324, 0.6117, 0.329, 0.6117, 0.2971, 0.6125, 0.2914, 0.1762, 1.046e-08, 0.1346, 0.0614, 0.1001, 0.08753, 0.1288, 0.01921, 0.4139, 0.4527, 0.4288, 0.3801, 0.4507, 0.3427, 0.4552, 0.3448, 0.1719, 0.03784, 0.1736, 0.04252, 0.1346, 0.0614, 0.1762, 1.046e-08, 0.02266, 0.1397, 0.07925, 0.2089, 0.07451, 0.243, 0.005514, 0.1862, 0.08753, 0.3999, 0.1209, 0.3691, 0.1467, 0.392, 0.1199, 0.4288, 0.4684, 0.2156, 0.4235, 0.2227, 0.4148, 0.1893, 0.4575, 0.1736, 0.04929, 0.1573, 0.09056, 0.1763, 0.07925, 0.2089, 0.02266, 0.1397, 0.4945, 0.3138, 0.4255, 0.257, 0.4235, 0.2227, 0.4684, 0.2156, 0.07124, 0.1199, 0.108, 0.1467, 0.09056, 0.1763, 0.04929, 0.1573, 0.4773, 0.3603, 0.4207, 0.2911, 0.4255, 0.257, 0.4945, 0.3138, 0.1001, 0.08753, 0.1309, 0.1209, 0.108, 0.1467, 0.07124, 0.1199, 0.4507, 0.3427, 0.4094, 0.3237, 0.4207, 0.2911, 0.4773, 0.3603, 0.1346, 0.0614, 0.1583, 0.1002, 0.1309, 0.1209, 0.1001, 0.08753, 0.4288, 0.3801, 0.392, 0.3533, 0.4094, 0.3237, 0.4507, 0.3427, 0.1736, 0.04252, 0.1893, 0.08517, 0.1583, 0.1002, 0.1346, 0.0614, 0.3999, 0.4125, 0.3691, 0.3791, 0.392, 0.3533, 0.4288, 0.3801, 0.2156, 0.03161, 0.2227, 0.07651, 0.1893, 0.08517, 0.1736, 0.04252, 0.3654, 0.4386, 0.3417, 0.3998, 0.3691, 0.3791, 0.3999, 0.4125, 0.3138, 0.005514, 0.257, 0.07451, 0.2227, 0.07651, 0.2156, 0.03161, 0.3264, 0.4575, 0.3107, 0.4148, 0.3417, 0.3998, 0.3654, 0.4386, 0.3603, 0.02266, 0.2911, 0.07925, 0.257, 0.07451, 0.3138, 0.005514, 0.2844, 0.4684, 0.2773, 0.4235, 0.3107, 0.4148, 0.3264, 0.4575, 0.3427, 0.04929, 0.3237, 0.09056, 0.2911, 0.07925, 0.3603, 0.02266, 0.0614, 0.3654, 0.1002, 0.3417, 0.1209, 0.3691, 0.08753, 0.3999, 0.1862, 0.4945, 0.243, 0.4255, 0.2773, 0.4235, 0.2844, 0.4684, 0.3801, 0.07124, 0.3533, 0.108, 0.3237, 0.09056, 0.3427, 0.04929, 0.04252, 0.3264, 0.08517, 0.3107, 0.1002, 0.3417, 0.0614, 0.3654, 0.1397, 0.4773, 0.2089, 0.4207, 0.243, 0.4255, 0.1862, 0.4945, 0.4125, 0.1001, 0.3791, 0.1309, 0.3533, 0.108, 0.3801, 0.07124, 0.03161, 0.2844, 0.07651, 0.2773, 0.08517, 0.3107, 0.04252, 0.3264, 0.1573, 0.4507, 0.1763, 0.4094, 0.2089, 0.4207, 0.1397, 0.4773, 0.4386, 0.1346, 0.3998, 0.1583, 0.3791, 0.1309, 0.4125, 0.1001, 0.005514, 0.1862, 0.07451, 0.243, 0.07651, 0.2773, 0.03161, 0.2844, 0.1199, 0.4288, 0.1467, 0.392, 0.1763, 0.4094, 0.1573, 0.4507, 0.4575, 0.1736, 0.4148, 0.1893, 0.3998, 0.1583, 0.4386, 0.1346, 0.1309, 0.1209, 0.1671, 0.1602, 0.1512, 0.1781, 0.108, 0.1467, 0.4094, 0.3237, 0.3609, 0.3012, 0.3688, 0.2786, 0.4207, 0.2911, 0.1583, 0.1002, 0.1863, 0.1458, 0.1671, 0.1602, 0.1309, 0.1209, 0.392, 0.3533, 0.3488, 0.3219, 0.3609, 0.3012, 0.4094, 0.3237, 0.1893, 0.08517, 0.2078, 0.1354, 0.1863, 0.1458, 0.1583, 0.1002, 0.3691, 0.3791, 0.3329, 0.3398, 0.3488, 0.3219, 0.392, 0.3533, 0.2227, 0.07651, 0.231, 0.1293, 0.2078, 0.1354, 0.1893, 0.08517, 0.3417, 0.3998, 0.3137, 0.3542, 0.3329, 0.3398, 0.3691, 0.3791, 0.257, 0.07451, 0.2549, 0.1279, 0.231, 0.1293, 0.2227, 0.07651, 0.3107, 0.4148, 0.2922, 0.3646, 0.3137, 0.3542, 0.3417, 0.3998, 0.2911, 0.07925, 0.2786, 0.1312, 0.2549, 0.1279, 0.257, 0.07451, 0.2773, 0.4235, 0.269, 0.3707, 0.2922, 0.3646, 0.3107, 0.4148, 0.3237, 0.09056, 0.3012, 0.1391, 0.2786, 0.1312, 0.2911, 0.07925, 0.1002, 0.3417, 0.1458, 0.3137, 0.1602, 0.3329, 0.1209, 0.3691, 0.243, 0.4255, 0.2451, 0.3721, 0.269, 0.3707, 0.2773, 0.4235, 0.3533, 0.108, 0.3219, 0.1512, 0.3012, 0.1391, 0.3237, 0.09056, 0.08517, 0.3107, 0.1354, 0.2922, 0.1458, 0.3137, 0.1002, 0.3417, 0.2089, 0.4207, 0.2214, 0.3688, 0.2451, 0.3721, 0.243, 0.4255, 0.3791, 0.1309, 0.3398, 0.1671, 0.3219, 0.1512, 0.3533, 0.108, 0.07651, 0.2773, 0.1293, 0.269, 0.1354, 0.2922, 0.08517, 0.3107, 0.1763, 0.4094, 0.1988, 0.3609, 0.2214, 0.3688, 0.2089, 0.4207, 0.3998, 0.1583, 0.3542, 0.1863, 0.3398, 0.1671, 0.3791, 0.1309, 0.07451, 0.243, 0.1279, 0.2451, 0.1293, 0.269, 0.07651, 0.2773, 0.1467, 0.392, 0.1781, 0.3488, 0.1988, 0.3609, 0.1763, 0.4094, 0.4148, 0.1893, 0.3646, 0.2078, 0.3542, 0.1863, 0.3998, 0.1583, 0.07925, 0.2089, 0.1312, 0.2214, 0.1279, 0.2451, 0.07451, 0.243, 0.1209, 0.3691, 0.1602, 0.3329, 0.1781, 0.3488, 0.1467, 0.392, 0.4235, 0.2227, 0.3707, 0.231, 0.3646, 0.2078, 0.4148, 0.1893, 0.09056, 0.1763, 0.1391, 0.1988, 0.1312, 0.2214, 0.07925, 0.2089, 0.4255, 0.257, 0.3721, 0.2549, 0.3707, 0.231, 0.4235, 0.2227, 0.108, 0.1467, 0.1512, 0.1781, 0.1391, 0.1988, 0.09056, 0.1763, 0.4207, 0.2911, 0.3688, 0.2786, 0.3721, 0.2549, 0.4255, 0.257, 0.231, 0.1293, 0.2386, 0.1777, 0.2247, 0.1813, 0.2078, 0.1354, 0.3137, 0.3542, 0.2882, 0.3124, 0.2996, 0.3038, 0.3329, 0.3398, 0.2549, 0.1279, 0.2529, 0.1769, 0.2386, 0.1777, 0.231, 0.1293, 0.2922, 0.3646, 0.2753, 0.3187, 0.2882, 0.3124, 0.3137, 0.3542, 0.2786, 0.1312, 0.2671, 0.1788, 0.2529, 0.1769, 0.2549, 0.1279, 0.269, 0.3707, 0.2614, 0.3223, 0.2753, 0.3187, 0.2922, 0.3646, 0.3012, 0.1391, 0.2807, 0.1836, 0.2671, 0.1788, 0.2786, 0.1312, 0.1458, 0.3137, 0.1876, 0.2882, 0.1962, 0.2996, 0.1602, 0.3329, 0.2451, 0.3721, 0.2471, 0.3231, 0.2614, 0.3223, 0.269, 0.3707, 0.3219, 0.1512, 0.2931, 0.1908, 0.2807, 0.1836, 0.3012, 0.1391, 0.1354, 0.2922, 0.1813, 0.2753, 0.1876, 0.2882, 0.1458, 0.3137, 0.2214, 0.3688, 0.2329, 0.3212, 0.2471, 0.3231, 0.2451, 0.3721, 0.3398, 0.1671, 0.3038, 0.2004, 0.2931, 0.1908, 0.3219, 0.1512, 0.1293, 0.269, 0.1777, 0.2614, 0.1813, 0.2753, 0.1354, 0.2922, 0.1988, 0.3609, 0.2193, 0.3164, 0.2329, 0.3212, 0.2214, 0.3688, 0.3542, 0.1863, 0.3124, 0.2118, 0.3038, 0.2004, 0.3398, 0.1671, 0.1279, 0.2451, 0.1769, 0.2471, 0.1777, 0.2614, 0.1293, 0.269, 0.1781, 0.3488, 0.2069, 0.3092, 0.2193, 0.3164, 0.1988, 0.3609, 0.3646, 0.2078, 0.3187, 0.2247, 0.3124, 0.2118, 0.3542, 0.1863, 0.1312, 0.2214, 0.1788, 0.2329, 0.1769, 0.2471, 0.1279, 0.2451, 0.1602, 0.3329, 0.1962, 0.2996, 0.2069, 0.3092, 0.1781, 0.3488, 0.3707, 0.231, 0.3223, 0.2386, 0.3187, 0.2247, 0.3646, 0.2078, 0.1391, 0.1988, 0.1836, 0.2193, 0.1788, 0.2329, 0.1312, 0.2214, 0.3721, 0.2549, 0.3231, 0.2529, 0.3223, 0.2386, 0.3707, 0.231, 0.1512, 0.1781, 0.1908, 0.2069, 0.1836, 0.2193, 0.1391, 0.1988, 0.3688, 0.2786, 0.3212, 0.2671, 0.3231, 0.2529, 0.3721, 0.2549, 0.1671, 0.1602, 0.2004, 0.1962, 0.1908, 0.2069, 0.1512, 0.1781, 0.3609, 0.3012, 0.3164, 0.2807, 0.3212, 0.2671, 0.3688, 0.2786, 0.1863, 0.1458, 0.2118, 0.1876, 0.2004, 0.1962, 0.1671, 0.1602, 0.3488, 0.3219, 0.3092, 0.2931, 0.3164, 0.2807, 0.3609, 0.3012, 0.2078, 0.1354, 0.2247, 0.1813, 0.2118, 0.1876, 0.1863, 0.1458, 0.3329, 0.3398, 0.2996, 0.3038, 0.3092, 0.2931, 0.3488, 0.3219, 0.2807, 0.1836, 0.2642, 0.2193, 0.2579, 0.2171, 0.2671, 0.1788, 0.1876, 0.2882, 0.2212, 0.2676, 0.2252, 0.2729, 0.1962, 0.2996, 0.2471, 0.3231, 0.2486, 0.2838, 0.2553, 0.2834, 0.2614, 0.3223, 0.2931, 0.1908, 0.2699, 0.2227, 0.2642, 0.2193, 0.2807, 0.1836, 0.1813, 0.2753, 0.2183, 0.2617, 0.2212, 0.2676, 0.1876, 0.2882, 0.2329, 0.3212, 0.2421, 0.2829, 0.2486, 0.2838, 0.2471, 0.3231, 0.3038, 0.2004, 0.2748, 0.2271, 0.2699, 0.2227, 0.2931, 0.1908, 0.1777, 0.2614, 0.2166, 0.2553, 0.2183, 0.2617, 0.1813, 0.2753, 0.2193, 0.3164, 0.2358, 0.2807, 0.2421, 0.2829, 0.2329, 0.3212, 0.3124, 0.2118, 0.2788, 0.2324, 0.2748, 0.2271, 0.3038, 0.2004, 0.1769, 0.2471, 0.2162, 0.2486, 0.2166, 0.2553, 0.1777, 0.2614, 0.2069, 0.3092, 0.2301, 0.2773, 0.2358, 0.2807, 0.2193, 0.3164, 0.3187, 0.2247, 0.2817, 0.2383, 0.2788, 0.2324, 0.3124, 0.2118, 0.1788, 0.2329, 0.2171, 0.2421, 0.2162, 0.2486, 0.1769, 0.2471, 0.1962, 0.2996, 0.2252, 0.2729, 0.2301, 0.2773, 0.2069, 0.3092, 0.3223, 0.2386, 0.2834, 0.2447, 0.2817, 0.2383, 0.3187, 0.2247, 0.1836, 0.2193, 0.2193, 0.2358, 0.2171, 0.2421, 0.1788, 0.2329, 0.3231, 0.2529, 0.2838, 0.2514, 0.2834, 0.2447, 0.3223, 0.2386, 0.1908, 0.2069, 0.2227, 0.2301, 0.2193, 0.2358, 0.1836, 0.2193, 0.3212, 0.2671, 0.2829, 0.2579, 0.2838, 0.2514, 0.3231, 0.2529, 0.2004, 0.1962, 0.2271, 0.2252, 0.2227, 0.2301, 0.1908, 0.2069, 0.3164, 0.2807, 0.2807, 0.2642, 0.2829, 0.2579, 0.3212, 0.2671, 0.2118, 0.1876, 0.2324, 0.2212, 0.2271, 0.2252, 0.2004, 0.1962, 0.3092, 0.2931, 0.2773, 0.2699, 0.2807, 0.2642, 0.3164, 0.2807, 0.2247, 0.1813, 0.2383, 0.2183, 0.2324, 0.2212, 0.2118, 0.1876, 0.2996, 0.3038, 0.2729, 0.2748, 0.2773, 0.2699, 0.3092, 0.2931, 0.2386, 0.1777, 0.2447, 0.2166, 0.2383, 0.2183, 0.2247, 0.1813, 0.2882, 0.3124, 0.2676, 0.2788, 0.2729, 0.2748, 0.2996, 0.3038, 0.2529, 0.1769, 0.2514, 0.2162, 0.2447, 0.2166, 0.2386, 0.1777, 0.2753, 0.3187, 0.2617, 0.2817, 0.2676, 0.2788, 0.2882, 0.3124, 0.2671, 0.1788, 0.2579, 0.2171, 0.2514, 0.2162, 0.2529, 0.1769, 0.2614, 0.3223, 0.2553, 0.2834, 0.2617, 0.2817, 0.2753, 0.3187, 0.2212, 0.2676, 0.2183, 0.2617, 0.2166, 0.2553, 0.2162, 0.2486, 0.2171, 0.2421, 0.2193, 0.2358, 0.2227, 0.2301, 0.2271, 0.2252, 0.2324, 0.2212, 0.2383, 0.2183, 0.2447, 0.2166, 0.2514, 0.2162, 0.2579, 0.2171, 0.2642, 0.2193, 0.2699, 0.2227, 0.2748, 0.2271, 0.2788, 0.2324, 0.2817, 0.2383, 0.2834, 0.2447, 0.2838, 0.2514, 0.2829, 0.2579, 0.2807, 0.2642, 0.2773, 0.2699, 0.2729, 0.2748, 0.2676, 0.2788, 0.2617, 0.2817, 0.2553, 0.2834, 0.2486, 0.2838, 0.2421, 0.2829, 0.2358, 0.2807, 0.2301, 0.2773, 0.2252, 0.2729, 0.5974, 0.5221, 0.5596, 0.5221, 0.5596, 0.47, 0.5974, 0.47, 0.5965, 0.7307, 0.5596, 0.7307, 0.5596, 0.6786, 0.5965, 0.6786, 0.5559, -4.646e-09, 0.5559, 0.03637, 0.5037, 0.03637, 0.5037, -8.582e-09, 0.5559, 0.03637, 0.5596, 0.1214, 0.5, 0.1214, 0.5037, 0.03637, 0.5596, 0.1214, 0.5596, 0.172, 0.5, 0.172, 0.5, 0.1214, 0.5914, 0.9467, 0.5596, 0.943, 0.5596, 0.8908, 0.5914, 0.8871, 0.5521, 0.6881, 0.5521, 0.8036, 0.5, 0.8036, 0.5, 0.6881, 0.5521, 0.8036, 0.5521, 0.8447, 0.5, 0.8447, 0.5, 0.8036, 0.5974, 0.5743, 0.5596, 0.5743, 0.5596, 0.5221, 0.5974, 0.5221, 0.5965, 0.7828, 0.5596, 0.7828, 0.5596, 0.7307, 0.5965, 0.7307, 0.5559, 0.172, 0.5559, 0.2084, 0.5037, 0.2084, 0.5037, 0.172, 0.5559, 0.2084, 0.5596, 0.2934, 0.5, 0.2934, 0.5037, 0.2084, 0.5596, 0.2934, 0.5596, 0.344, 0.5, 0.344, 0.5, 0.2934, 0.6435, 0.05958, 0.6117, 0.05586, 0.6117, 0.003725, 0.6435, 0.0, 0.6117, 7.34e-09, 0.6117, 0.1155, 0.5596, 0.1155, 0.5596, 3.404e-09, 0.6117, 0.1155, 0.6117, 0.1567, 0.5596, 0.1567, 0.5596, 0.1155, 0.5974, 0.6264, 0.5596, 0.6264, 0.5596, 0.5743, 0.5974, 0.5743, 0.5965, 0.835, 0.5596, 0.835, 0.5596, 0.7828, 0.5965, 0.7828, 0.5559, 0.344, 0.5559, 0.3804, 0.5037, 0.3804, 0.5037, 0.344, 0.5559, 0.3804, 0.5596, 0.4654, 0.5, 0.4654, 0.5037, 0.3804, 0.5596, 0.4654, 0.5596, 0.516, 0.5, 0.516, 0.5, 0.4654, 0.6435, 0.1192, 0.6117, 0.1154, 0.6117, 0.06331, 0.6435, 0.05958, 0.6117, 0.1567, 0.6117, 0.2722, 0.5596, 0.2722, 0.5596, 0.1567, 0.6117, 0.2722, 0.6117, 0.3133, 0.5596, 0.3133, 0.5596, 0.2722, 0.5974, 0.6786, 0.5596, 0.6786, 0.5596, 0.6264, 0.5974, 0.6264, 0.5965, 0.8871, 0.5596, 0.8871, 0.5596, 0.835, 0.5965, 0.835, 0.5559, 0.516, 0.5559, 0.5524, 0.5037, 0.5524, 0.5037, 0.516, 0.5559, 0.5524, 0.5596, 0.6374, 0.5, 0.6374, 0.5037, 0.5524, 0.5596, 0.6374, 0.5596, 0.6881, 0.5, 0.6881, 0.5, 0.6374, 0.6435, 0.1788, 0.6117, 0.175, 0.6117, 0.1229, 0.6435, 0.1192, 0.6117, 0.3133, 0.6117, 0.4289, 0.5596, 0.4289, 0.5596, 0.3133, 0.6117, 0.4289, 0.6117, 0.47, 0.5596, 0.47, 0.5596, 0.4289])
me_circle.update()

# ---- objects
ob_top2_col = bpy.data.objects.new('top2-col', me_circle)

# ---- transforms, parenting, visibility, modifiers, constraints
ob_top2_col.location = (0.0, 0.0, 0.0)

# ---- collection membership
col_collection.objects.link(ob_top2_col)

# ---- scene / render settings (as saved in the file)
scene.frame_start = 1; scene.frame_end = 250; scene.frame_set(1)
scene.render.engine = 'BLENDER_EEVEE_NEXT'
bpy.context.view_layer.update()

# ---- added for rendering (the .blend has no active camera and no usable light): camera, sun
cam_auto = bpy.data.cameras.new('AutoCamera')
cam_auto.lens = 50.0
cam_auto.sensor_width = 36.0
cam_auto.clip_end = 1000.0
ob_auto_camera = bpy.data.objects.new('AutoCamera', cam_auto)
scene.collection.objects.link(ob_auto_camera)
ob_auto_camera.location = (2.61988, -3.14385, 2.1959)
ob_auto_camera.rotation_euler = (1.09748, -7.21219e-08, 0.694738)
scene.camera = ob_auto_camera
light_auto_sun = bpy.data.lights.new('AutoSun', 'SUN')
light_auto_sun.energy = 3.0
light_auto_sun.angle = 0.0523599
ob_auto_sun = bpy.data.objects.new('AutoSun', light_auto_sun)
scene.collection.objects.link(ob_auto_sun)
ob_auto_sun.rotation_euler = (0.872665, 0.174533, 0.523599)
bpy.context.view_layer.update()
